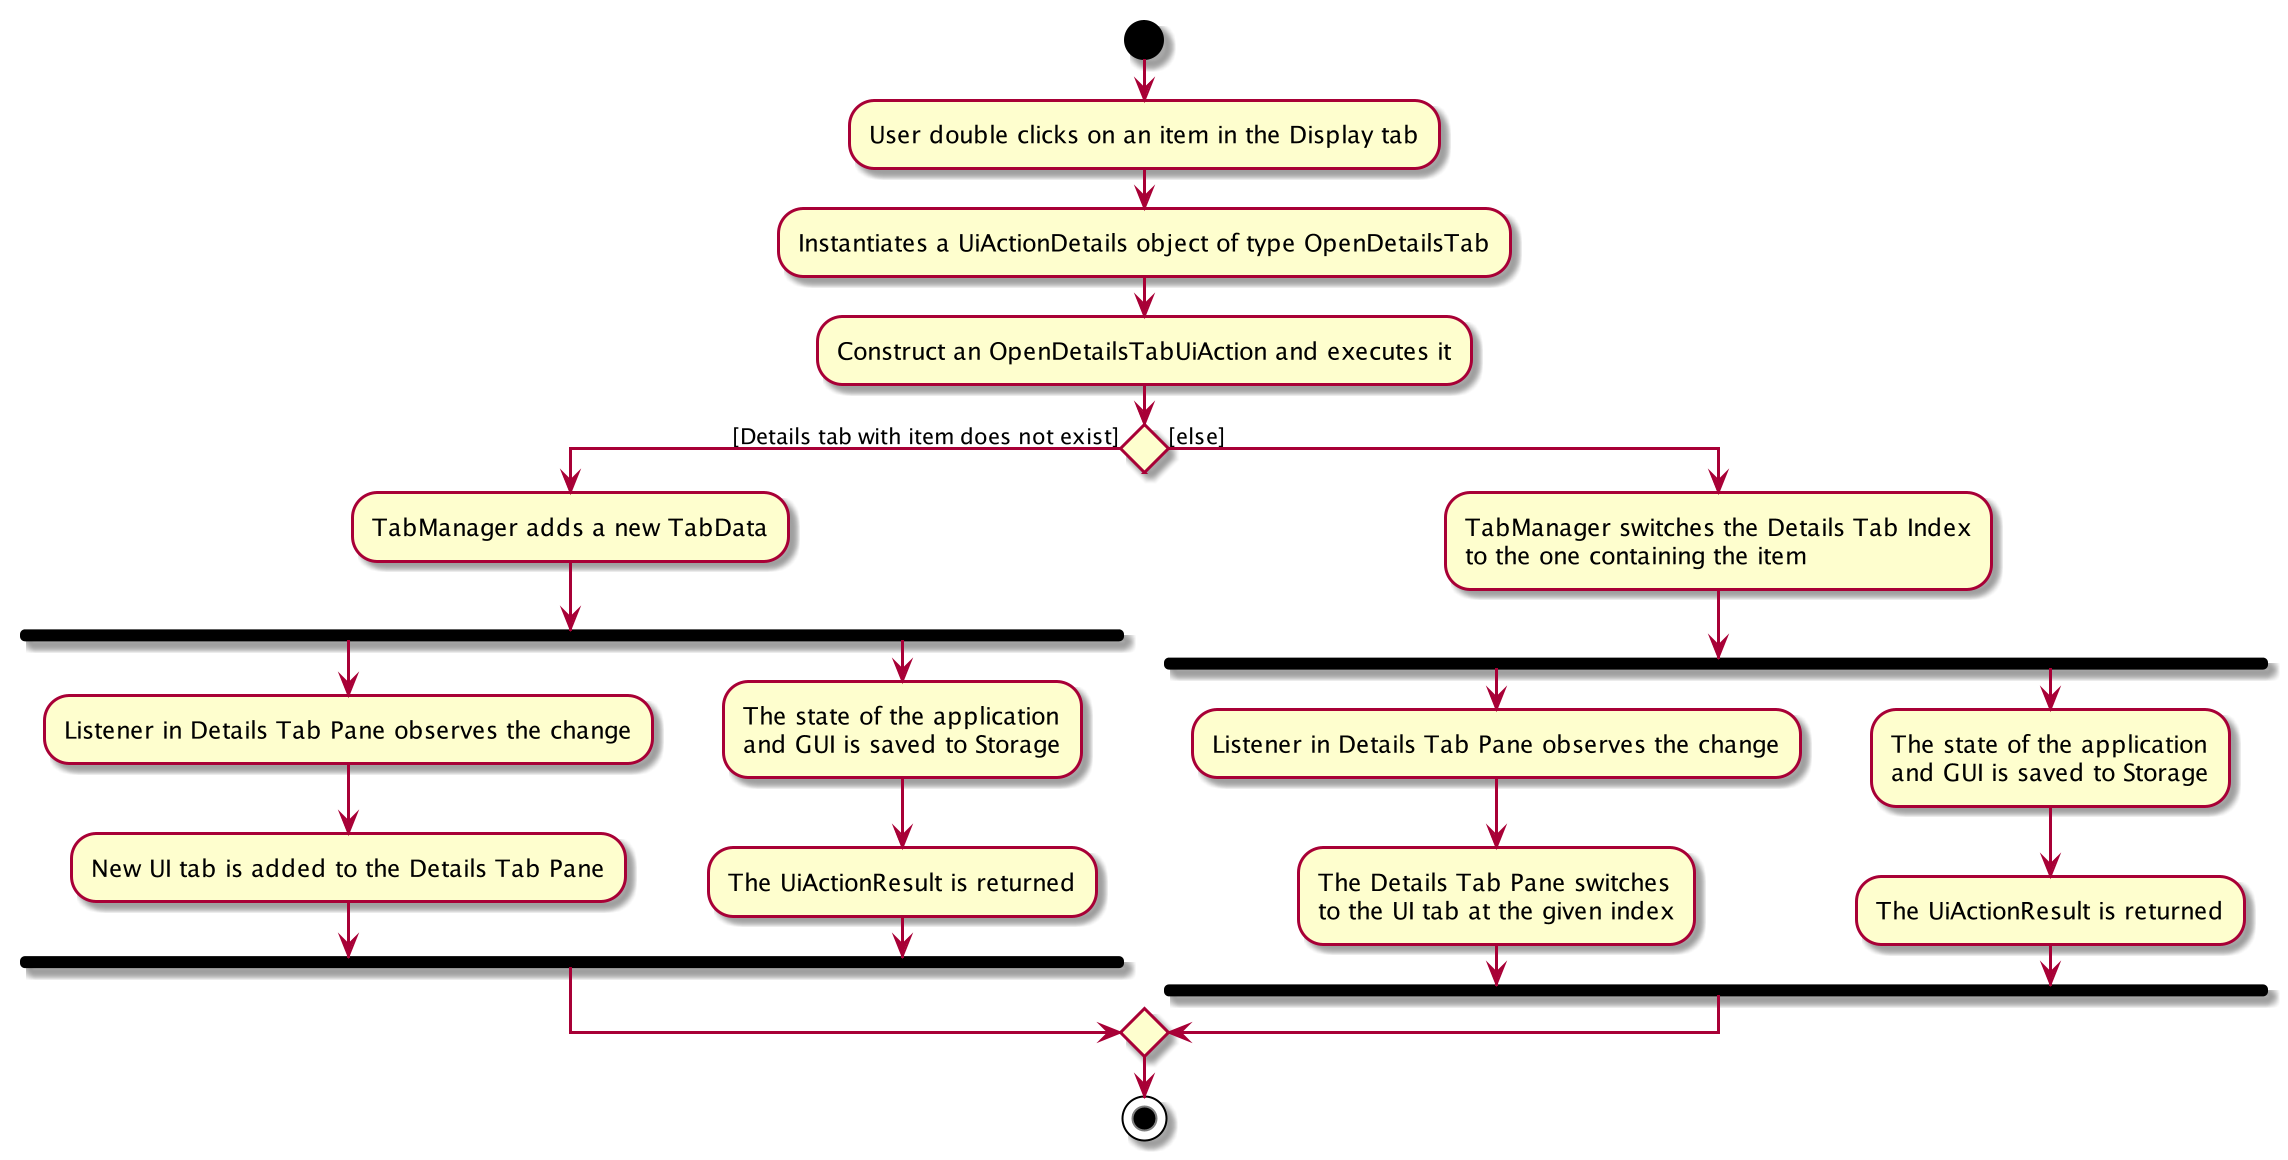

The diagram above was rendered by PlantUML. Its source (embedded in the PNG):
@startuml

start

:User double clicks on an item in the Display tab;

:Instantiates a UiActionDetails object of type OpenDetailsTab;

:Construct an OpenDetailsTabUiAction and executes it;

if () then ([Details tab with item does not exist])
	:TabManager adds a new TabData;
    fork
        :Listener in Details Tab Pane observes the change;
        :New UI tab is added to the Details Tab Pane;
    fork again
        :The state of the application
        and GUI is saved to Storage;
        :The UiActionResult is returned;
    end fork

else ([else])

	:TabManager switches the Details Tab Index
	to the one containing the item;
	fork
    	:Listener in Details Tab Pane observes the change;
    	:The Details Tab Pane switches
    	to the UI tab at the given index;
    fork again
        :The state of the application
        and GUI is saved to Storage;
        :The UiActionResult is returned;
	end fork
endif

stop

@enduml